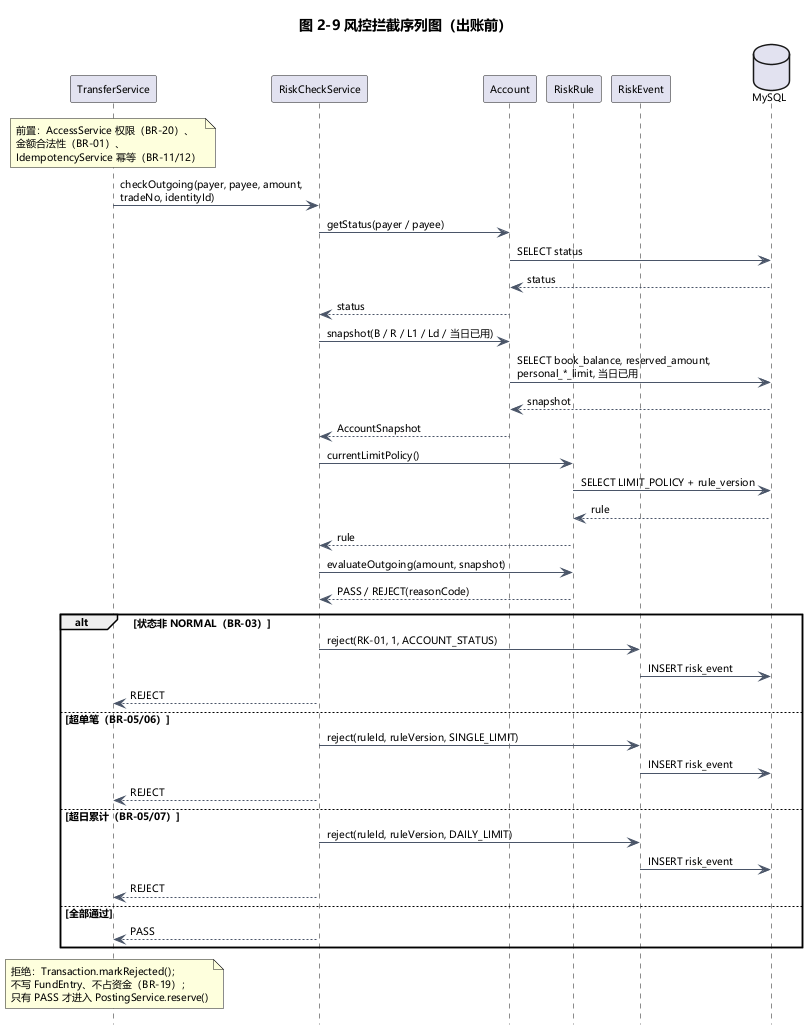

The diagram above was rendered by PlantUML. Its source (embedded in the PNG):
@startuml risk-check-sequence
' ============================================================
' 图 2-9 风控拦截序列图（与 B 的类模型对齐，单页紧凑版）
' 对应用例：UC-TR-03/04 出账前校验
' 负责人：C（交易与风控域）
' 说明：RiskRule/RiskEvent 采用 B 的字段；账户状态是内置规则 RK-01。
' ============================================================
skinparam defaultFontName "Microsoft YaHei"
skinparam defaultFontSize 10
skinparam shadowing false
skinparam backgroundColor #FFFFFF
skinparam ArrowColor #4A5568
skinparam sequenceMessageAlign left
skinparam responseMessageBelowArrow true
skinparam sequenceGroupBodyPadding 1
skinparam sequenceGroupHeaderPadding 1
hide footbox

title 图 2-9 风控拦截序列图（出账前）

participant "TransferService" as TS
participant "RiskCheckService" as RS
participant "Account" as Acc
participant "RiskRule" as Rule
participant "RiskEvent" as Event
database "MySQL" as DB

note over TS : 前置：AccessService 权限（BR-20）、\n金额合法性（BR-01）、\nIdempotencyService 幂等（BR-11/12）

TS -> RS : checkOutgoing(payer, payee, amount,\ntradeNo, identityId)
RS -> Acc : getStatus(payer / payee)
Acc -> DB : SELECT status
DB --> Acc : status
Acc --> RS : status

RS -> Acc : snapshot(B / R / L1 / Ld / 当日已用)
Acc -> DB : SELECT book_balance, reserved_amount,\npersonal_*_limit, 当日已用
DB --> Acc : snapshot
Acc --> RS : AccountSnapshot

RS -> Rule : currentLimitPolicy()
Rule -> DB : SELECT LIMIT_POLICY + rule_version
DB --> Rule : rule
Rule --> RS : rule

RS -> Rule : evaluateOutgoing(amount, snapshot)
Rule --> RS : PASS / REJECT(reasonCode)

alt 状态非 NORMAL（BR-03）
  RS -> Event : reject(RK-01, 1, ACCOUNT_STATUS)
  Event -> DB : INSERT risk_event
  RS --> TS : REJECT
else 超单笔（BR-05/06）
  RS -> Event : reject(ruleId, ruleVersion, SINGLE_LIMIT)
  Event -> DB : INSERT risk_event
  RS --> TS : REJECT
else 超日累计（BR-05/07）
  RS -> Event : reject(ruleId, ruleVersion, DAILY_LIMIT)
  Event -> DB : INSERT risk_event
  RS --> TS : REJECT
else 全部通过
  RS --> TS : PASS
end

note over TS : 拒绝：Transaction.markRejected()；\n不写 FundEntry、不占资金（BR-19）；\n只有 PASS 才进入 PostingService.reserve()
@enduml